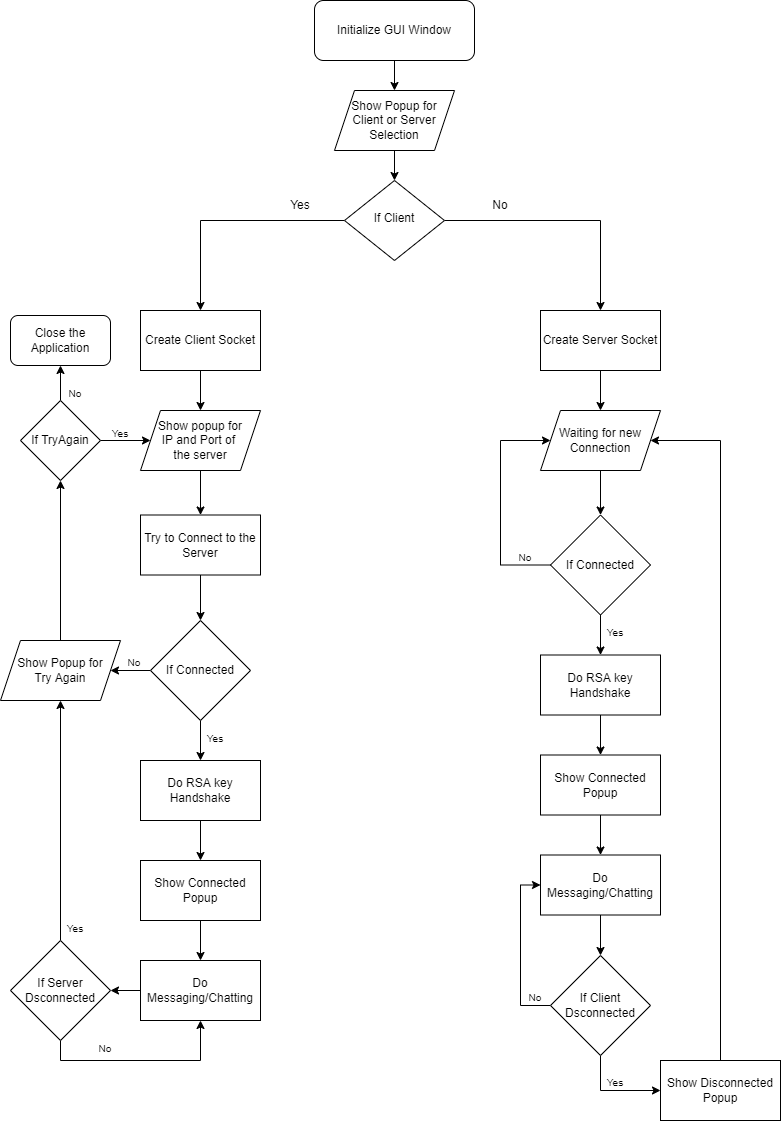

The diagram above was exported from draw.io. Its source (the exported page's mxGraphModel, read from the mxfile embedded in the PNG):
<mxGraphModel dx="1038" dy="585" grid="1" gridSize="10" guides="1" tooltips="1" connect="1" arrows="1" fold="1" page="1" pageScale="1" pageWidth="827" pageHeight="1169" math="0" shadow="0">
  <root>
    <mxCell id="WIyWlLk6GJQsqaUBKTNV-0" />
    <mxCell id="WIyWlLk6GJQsqaUBKTNV-1" parent="WIyWlLk6GJQsqaUBKTNV-0" />
    <mxCell id="jPB8AM4WbSMqFfD6-V4N-4" style="edgeStyle=orthogonalEdgeStyle;rounded=0;orthogonalLoop=1;jettySize=auto;html=1;exitX=0.5;exitY=1;exitDx=0;exitDy=0;entryX=0.5;entryY=0;entryDx=0;entryDy=0;" parent="WIyWlLk6GJQsqaUBKTNV-1" source="WIyWlLk6GJQsqaUBKTNV-3" target="jPB8AM4WbSMqFfD6-V4N-3" edge="1">
      <mxGeometry relative="1" as="geometry" />
    </mxCell>
    <mxCell id="WIyWlLk6GJQsqaUBKTNV-3" value="Initialize GUI Window" style="rounded=1;whiteSpace=wrap;html=1;fontSize=12;glass=0;strokeWidth=1;shadow=0;" parent="WIyWlLk6GJQsqaUBKTNV-1" vertex="1">
      <mxGeometry x="334" y="30" width="160" height="60" as="geometry" />
    </mxCell>
    <mxCell id="jPB8AM4WbSMqFfD6-V4N-8" style="edgeStyle=orthogonalEdgeStyle;rounded=0;orthogonalLoop=1;jettySize=auto;html=1;exitX=0;exitY=0.5;exitDx=0;exitDy=0;entryX=0.5;entryY=0;entryDx=0;entryDy=0;" parent="WIyWlLk6GJQsqaUBKTNV-1" source="WIyWlLk6GJQsqaUBKTNV-6" target="jPB8AM4WbSMqFfD6-V4N-6" edge="1">
      <mxGeometry relative="1" as="geometry" />
    </mxCell>
    <mxCell id="jPB8AM4WbSMqFfD6-V4N-9" style="edgeStyle=orthogonalEdgeStyle;rounded=0;orthogonalLoop=1;jettySize=auto;html=1;exitX=1;exitY=0.5;exitDx=0;exitDy=0;entryX=0.5;entryY=0;entryDx=0;entryDy=0;" parent="WIyWlLk6GJQsqaUBKTNV-1" source="WIyWlLk6GJQsqaUBKTNV-6" target="jPB8AM4WbSMqFfD6-V4N-7" edge="1">
      <mxGeometry relative="1" as="geometry" />
    </mxCell>
    <mxCell id="WIyWlLk6GJQsqaUBKTNV-6" value="If Client" style="rhombus;whiteSpace=wrap;html=1;shadow=0;fontFamily=Helvetica;fontSize=12;align=center;strokeWidth=1;spacing=6;spacingTop=-4;" parent="WIyWlLk6GJQsqaUBKTNV-1" vertex="1">
      <mxGeometry x="364" y="210" width="100" height="80" as="geometry" />
    </mxCell>
    <mxCell id="jPB8AM4WbSMqFfD6-V4N-5" style="edgeStyle=orthogonalEdgeStyle;rounded=0;orthogonalLoop=1;jettySize=auto;html=1;exitX=0.5;exitY=1;exitDx=0;exitDy=0;entryX=0.5;entryY=0;entryDx=0;entryDy=0;" parent="WIyWlLk6GJQsqaUBKTNV-1" source="jPB8AM4WbSMqFfD6-V4N-3" target="WIyWlLk6GJQsqaUBKTNV-6" edge="1">
      <mxGeometry relative="1" as="geometry" />
    </mxCell>
    <mxCell id="jPB8AM4WbSMqFfD6-V4N-3" value="Show Popup for Client or Server Selection" style="shape=parallelogram;perimeter=parallelogramPerimeter;whiteSpace=wrap;html=1;fixedSize=1;" parent="WIyWlLk6GJQsqaUBKTNV-1" vertex="1">
      <mxGeometry x="354" y="120" width="120" height="60" as="geometry" />
    </mxCell>
    <mxCell id="jPB8AM4WbSMqFfD6-V4N-13" style="edgeStyle=orthogonalEdgeStyle;rounded=0;orthogonalLoop=1;jettySize=auto;html=1;exitX=0.5;exitY=1;exitDx=0;exitDy=0;entryX=0.5;entryY=0;entryDx=0;entryDy=0;" parent="WIyWlLk6GJQsqaUBKTNV-1" source="jPB8AM4WbSMqFfD6-V4N-6" target="jPB8AM4WbSMqFfD6-V4N-12" edge="1">
      <mxGeometry relative="1" as="geometry" />
    </mxCell>
    <mxCell id="jPB8AM4WbSMqFfD6-V4N-6" value="Create Client Socket" style="rounded=0;whiteSpace=wrap;html=1;" parent="WIyWlLk6GJQsqaUBKTNV-1" vertex="1">
      <mxGeometry x="160" y="340" width="120" height="60" as="geometry" />
    </mxCell>
    <mxCell id="jPB8AM4WbSMqFfD6-V4N-48" style="edgeStyle=orthogonalEdgeStyle;rounded=0;orthogonalLoop=1;jettySize=auto;html=1;exitX=0.5;exitY=1;exitDx=0;exitDy=0;entryX=0.5;entryY=0;entryDx=0;entryDy=0;fontSize=12;" parent="WIyWlLk6GJQsqaUBKTNV-1" source="jPB8AM4WbSMqFfD6-V4N-7" target="jPB8AM4WbSMqFfD6-V4N-47" edge="1">
      <mxGeometry relative="1" as="geometry" />
    </mxCell>
    <mxCell id="jPB8AM4WbSMqFfD6-V4N-7" value="Create Server Socket" style="rounded=0;whiteSpace=wrap;html=1;" parent="WIyWlLk6GJQsqaUBKTNV-1" vertex="1">
      <mxGeometry x="560" y="340" width="120" height="60" as="geometry" />
    </mxCell>
    <mxCell id="jPB8AM4WbSMqFfD6-V4N-10" value="Yes" style="text;html=1;strokeColor=none;fillColor=none;align=center;verticalAlign=middle;whiteSpace=wrap;rounded=0;" parent="WIyWlLk6GJQsqaUBKTNV-1" vertex="1">
      <mxGeometry x="290" y="220" width="60" height="30" as="geometry" />
    </mxCell>
    <mxCell id="jPB8AM4WbSMqFfD6-V4N-11" value="No" style="text;html=1;strokeColor=none;fillColor=none;align=center;verticalAlign=middle;whiteSpace=wrap;rounded=0;" parent="WIyWlLk6GJQsqaUBKTNV-1" vertex="1">
      <mxGeometry x="490" y="220" width="60" height="30" as="geometry" />
    </mxCell>
    <mxCell id="jPB8AM4WbSMqFfD6-V4N-15" style="edgeStyle=orthogonalEdgeStyle;rounded=0;orthogonalLoop=1;jettySize=auto;html=1;exitX=0.5;exitY=1;exitDx=0;exitDy=0;entryX=0.5;entryY=0;entryDx=0;entryDy=0;" parent="WIyWlLk6GJQsqaUBKTNV-1" source="jPB8AM4WbSMqFfD6-V4N-12" target="jPB8AM4WbSMqFfD6-V4N-14" edge="1">
      <mxGeometry relative="1" as="geometry" />
    </mxCell>
    <mxCell id="jPB8AM4WbSMqFfD6-V4N-12" value="Show popup for&lt;br&gt;IP and Port of &lt;br&gt;the server" style="shape=parallelogram;perimeter=parallelogramPerimeter;whiteSpace=wrap;html=1;fixedSize=1;" parent="WIyWlLk6GJQsqaUBKTNV-1" vertex="1">
      <mxGeometry x="160" y="440" width="120" height="60" as="geometry" />
    </mxCell>
    <mxCell id="jPB8AM4WbSMqFfD6-V4N-18" style="edgeStyle=orthogonalEdgeStyle;rounded=0;orthogonalLoop=1;jettySize=auto;html=1;exitX=0.5;exitY=1;exitDx=0;exitDy=0;entryX=0.5;entryY=0;entryDx=0;entryDy=0;" parent="WIyWlLk6GJQsqaUBKTNV-1" source="jPB8AM4WbSMqFfD6-V4N-14" target="jPB8AM4WbSMqFfD6-V4N-17" edge="1">
      <mxGeometry relative="1" as="geometry" />
    </mxCell>
    <mxCell id="jPB8AM4WbSMqFfD6-V4N-14" value="Try to Connect to the Server" style="rounded=0;whiteSpace=wrap;html=1;" parent="WIyWlLk6GJQsqaUBKTNV-1" vertex="1">
      <mxGeometry x="160" y="544.5" width="120" height="60" as="geometry" />
    </mxCell>
    <mxCell id="jPB8AM4WbSMqFfD6-V4N-26" value="" style="edgeStyle=orthogonalEdgeStyle;rounded=0;orthogonalLoop=1;jettySize=auto;html=1;" parent="WIyWlLk6GJQsqaUBKTNV-1" source="jPB8AM4WbSMqFfD6-V4N-17" target="jPB8AM4WbSMqFfD6-V4N-19" edge="1">
      <mxGeometry relative="1" as="geometry" />
    </mxCell>
    <mxCell id="jPB8AM4WbSMqFfD6-V4N-33" style="edgeStyle=orthogonalEdgeStyle;rounded=0;orthogonalLoop=1;jettySize=auto;html=1;exitX=0.5;exitY=1;exitDx=0;exitDy=0;entryX=0.5;entryY=0;entryDx=0;entryDy=0;fontSize=12;" parent="WIyWlLk6GJQsqaUBKTNV-1" source="jPB8AM4WbSMqFfD6-V4N-17" target="jPB8AM4WbSMqFfD6-V4N-32" edge="1">
      <mxGeometry relative="1" as="geometry" />
    </mxCell>
    <mxCell id="jPB8AM4WbSMqFfD6-V4N-17" value="If Connected" style="rhombus;whiteSpace=wrap;html=1;" parent="WIyWlLk6GJQsqaUBKTNV-1" vertex="1">
      <mxGeometry x="170" y="650" width="100" height="100" as="geometry" />
    </mxCell>
    <mxCell id="jPB8AM4WbSMqFfD6-V4N-23" style="edgeStyle=orthogonalEdgeStyle;rounded=0;orthogonalLoop=1;jettySize=auto;html=1;exitX=0.5;exitY=0;exitDx=0;exitDy=0;entryX=0.5;entryY=1;entryDx=0;entryDy=0;" parent="WIyWlLk6GJQsqaUBKTNV-1" source="jPB8AM4WbSMqFfD6-V4N-19" target="jPB8AM4WbSMqFfD6-V4N-21" edge="1">
      <mxGeometry relative="1" as="geometry" />
    </mxCell>
    <mxCell id="jPB8AM4WbSMqFfD6-V4N-19" value="Show Popup for&lt;br&gt;Try Again" style="shape=parallelogram;perimeter=parallelogramPerimeter;whiteSpace=wrap;html=1;fixedSize=1;" parent="WIyWlLk6GJQsqaUBKTNV-1" vertex="1">
      <mxGeometry x="20" y="670" width="120" height="60" as="geometry" />
    </mxCell>
    <mxCell id="jPB8AM4WbSMqFfD6-V4N-25" style="edgeStyle=orthogonalEdgeStyle;rounded=0;orthogonalLoop=1;jettySize=auto;html=1;exitX=0.5;exitY=0;exitDx=0;exitDy=0;entryX=0.5;entryY=1;entryDx=0;entryDy=0;" parent="WIyWlLk6GJQsqaUBKTNV-1" source="jPB8AM4WbSMqFfD6-V4N-21" target="jPB8AM4WbSMqFfD6-V4N-24" edge="1">
      <mxGeometry relative="1" as="geometry" />
    </mxCell>
    <mxCell id="jPB8AM4WbSMqFfD6-V4N-46" style="edgeStyle=orthogonalEdgeStyle;rounded=0;orthogonalLoop=1;jettySize=auto;html=1;exitX=1;exitY=0.5;exitDx=0;exitDy=0;entryX=0;entryY=0.5;entryDx=0;entryDy=0;fontSize=12;" parent="WIyWlLk6GJQsqaUBKTNV-1" source="jPB8AM4WbSMqFfD6-V4N-21" target="jPB8AM4WbSMqFfD6-V4N-12" edge="1">
      <mxGeometry relative="1" as="geometry" />
    </mxCell>
    <mxCell id="jPB8AM4WbSMqFfD6-V4N-21" value="If TryAgain" style="rhombus;whiteSpace=wrap;html=1;" parent="WIyWlLk6GJQsqaUBKTNV-1" vertex="1">
      <mxGeometry x="40" y="430" width="80" height="80" as="geometry" />
    </mxCell>
    <mxCell id="jPB8AM4WbSMqFfD6-V4N-24" value="Close the&lt;br&gt;Application" style="rounded=1;whiteSpace=wrap;html=1;" parent="WIyWlLk6GJQsqaUBKTNV-1" vertex="1">
      <mxGeometry x="30" y="345" width="100" height="50" as="geometry" />
    </mxCell>
    <mxCell id="jPB8AM4WbSMqFfD6-V4N-28" value="Yes" style="text;html=1;strokeColor=none;fillColor=none;align=center;verticalAlign=middle;whiteSpace=wrap;rounded=0;fontSize=10;" parent="WIyWlLk6GJQsqaUBKTNV-1" vertex="1">
      <mxGeometry x="125" y="455" width="30" height="15" as="geometry" />
    </mxCell>
    <mxCell id="jPB8AM4WbSMqFfD6-V4N-30" value="No" style="text;html=1;strokeColor=none;fillColor=none;align=center;verticalAlign=middle;whiteSpace=wrap;rounded=0;fontSize=10;" parent="WIyWlLk6GJQsqaUBKTNV-1" vertex="1">
      <mxGeometry x="80" y="415" width="30" height="15" as="geometry" />
    </mxCell>
    <mxCell id="jPB8AM4WbSMqFfD6-V4N-31" value="No" style="text;html=1;strokeColor=none;fillColor=none;align=center;verticalAlign=middle;whiteSpace=wrap;rounded=0;fontSize=10;" parent="WIyWlLk6GJQsqaUBKTNV-1" vertex="1">
      <mxGeometry x="139" y="684" width="30" height="15" as="geometry" />
    </mxCell>
    <mxCell id="jPB8AM4WbSMqFfD6-V4N-36" style="edgeStyle=orthogonalEdgeStyle;rounded=0;orthogonalLoop=1;jettySize=auto;html=1;exitX=0.5;exitY=1;exitDx=0;exitDy=0;fontSize=12;" parent="WIyWlLk6GJQsqaUBKTNV-1" source="jPB8AM4WbSMqFfD6-V4N-32" target="jPB8AM4WbSMqFfD6-V4N-35" edge="1">
      <mxGeometry relative="1" as="geometry" />
    </mxCell>
    <mxCell id="jPB8AM4WbSMqFfD6-V4N-32" value="&lt;span style=&quot;font-size: 12px;&quot;&gt;Do RSA key Handshake&lt;/span&gt;" style="rounded=0;whiteSpace=wrap;html=1;fontSize=10;" parent="WIyWlLk6GJQsqaUBKTNV-1" vertex="1">
      <mxGeometry x="160" y="790" width="120" height="60" as="geometry" />
    </mxCell>
    <mxCell id="jPB8AM4WbSMqFfD6-V4N-34" value="Yes" style="text;html=1;strokeColor=none;fillColor=none;align=center;verticalAlign=middle;whiteSpace=wrap;rounded=0;fontSize=10;" parent="WIyWlLk6GJQsqaUBKTNV-1" vertex="1">
      <mxGeometry x="220" y="760" width="30" height="15" as="geometry" />
    </mxCell>
    <mxCell id="jPB8AM4WbSMqFfD6-V4N-38" style="edgeStyle=orthogonalEdgeStyle;rounded=0;orthogonalLoop=1;jettySize=auto;html=1;exitX=0.5;exitY=1;exitDx=0;exitDy=0;entryX=0.5;entryY=0;entryDx=0;entryDy=0;fontSize=12;" parent="WIyWlLk6GJQsqaUBKTNV-1" source="jPB8AM4WbSMqFfD6-V4N-35" target="jPB8AM4WbSMqFfD6-V4N-37" edge="1">
      <mxGeometry relative="1" as="geometry" />
    </mxCell>
    <mxCell id="jPB8AM4WbSMqFfD6-V4N-35" value="Show Connected Popup" style="rounded=0;whiteSpace=wrap;html=1;fontSize=12;" parent="WIyWlLk6GJQsqaUBKTNV-1" vertex="1">
      <mxGeometry x="160" y="890" width="120" height="60" as="geometry" />
    </mxCell>
    <mxCell id="jPB8AM4WbSMqFfD6-V4N-40" value="" style="edgeStyle=orthogonalEdgeStyle;rounded=0;orthogonalLoop=1;jettySize=auto;html=1;fontSize=12;" parent="WIyWlLk6GJQsqaUBKTNV-1" source="jPB8AM4WbSMqFfD6-V4N-37" target="jPB8AM4WbSMqFfD6-V4N-39" edge="1">
      <mxGeometry relative="1" as="geometry" />
    </mxCell>
    <mxCell id="jPB8AM4WbSMqFfD6-V4N-37" value="Do Messaging/Chatting" style="rounded=0;whiteSpace=wrap;html=1;fontSize=12;" parent="WIyWlLk6GJQsqaUBKTNV-1" vertex="1">
      <mxGeometry x="160" y="990" width="120" height="60" as="geometry" />
    </mxCell>
    <mxCell id="jPB8AM4WbSMqFfD6-V4N-41" style="edgeStyle=orthogonalEdgeStyle;rounded=0;orthogonalLoop=1;jettySize=auto;html=1;exitX=0.5;exitY=0;exitDx=0;exitDy=0;entryX=0.5;entryY=1;entryDx=0;entryDy=0;fontSize=12;" parent="WIyWlLk6GJQsqaUBKTNV-1" source="jPB8AM4WbSMqFfD6-V4N-39" target="jPB8AM4WbSMqFfD6-V4N-19" edge="1">
      <mxGeometry relative="1" as="geometry" />
    </mxCell>
    <mxCell id="jPB8AM4WbSMqFfD6-V4N-42" style="edgeStyle=orthogonalEdgeStyle;rounded=0;orthogonalLoop=1;jettySize=auto;html=1;exitX=0.5;exitY=1;exitDx=0;exitDy=0;entryX=0.5;entryY=1;entryDx=0;entryDy=0;fontSize=12;" parent="WIyWlLk6GJQsqaUBKTNV-1" source="jPB8AM4WbSMqFfD6-V4N-39" target="jPB8AM4WbSMqFfD6-V4N-37" edge="1">
      <mxGeometry relative="1" as="geometry" />
    </mxCell>
    <mxCell id="jPB8AM4WbSMqFfD6-V4N-39" value="If Server Dsconnected" style="rhombus;whiteSpace=wrap;html=1;fontSize=12;" parent="WIyWlLk6GJQsqaUBKTNV-1" vertex="1">
      <mxGeometry x="30" y="970" width="100" height="100" as="geometry" />
    </mxCell>
    <mxCell id="jPB8AM4WbSMqFfD6-V4N-43" value="Yes" style="text;html=1;strokeColor=none;fillColor=none;align=center;verticalAlign=middle;whiteSpace=wrap;rounded=0;fontSize=10;" parent="WIyWlLk6GJQsqaUBKTNV-1" vertex="1">
      <mxGeometry x="80" y="950" width="30" height="15" as="geometry" />
    </mxCell>
    <mxCell id="jPB8AM4WbSMqFfD6-V4N-44" value="No" style="text;html=1;strokeColor=none;fillColor=none;align=center;verticalAlign=middle;whiteSpace=wrap;rounded=0;fontSize=10;" parent="WIyWlLk6GJQsqaUBKTNV-1" vertex="1">
      <mxGeometry x="110" y="1070" width="30" height="15" as="geometry" />
    </mxCell>
    <mxCell id="jPB8AM4WbSMqFfD6-V4N-51" style="edgeStyle=orthogonalEdgeStyle;rounded=0;orthogonalLoop=1;jettySize=auto;html=1;exitX=0.5;exitY=1;exitDx=0;exitDy=0;entryX=0.5;entryY=0;entryDx=0;entryDy=0;fontSize=12;" parent="WIyWlLk6GJQsqaUBKTNV-1" source="jPB8AM4WbSMqFfD6-V4N-47" target="jPB8AM4WbSMqFfD6-V4N-50" edge="1">
      <mxGeometry relative="1" as="geometry" />
    </mxCell>
    <mxCell id="jPB8AM4WbSMqFfD6-V4N-47" value="Waiting for new Connection" style="shape=parallelogram;perimeter=parallelogramPerimeter;whiteSpace=wrap;html=1;fixedSize=1;" parent="WIyWlLk6GJQsqaUBKTNV-1" vertex="1">
      <mxGeometry x="560" y="440" width="120" height="60" as="geometry" />
    </mxCell>
    <mxCell id="jPB8AM4WbSMqFfD6-V4N-56" style="edgeStyle=orthogonalEdgeStyle;rounded=0;orthogonalLoop=1;jettySize=auto;html=1;exitX=0;exitY=0.5;exitDx=0;exitDy=0;entryX=0;entryY=0.5;entryDx=0;entryDy=0;fontSize=12;" parent="WIyWlLk6GJQsqaUBKTNV-1" source="jPB8AM4WbSMqFfD6-V4N-50" target="jPB8AM4WbSMqFfD6-V4N-47" edge="1">
      <mxGeometry relative="1" as="geometry">
        <Array as="points">
          <mxPoint x="520" y="595" />
          <mxPoint x="520" y="470" />
        </Array>
      </mxGeometry>
    </mxCell>
    <mxCell id="jPB8AM4WbSMqFfD6-V4N-65" style="edgeStyle=orthogonalEdgeStyle;rounded=0;orthogonalLoop=1;jettySize=auto;html=1;exitX=0.5;exitY=1;exitDx=0;exitDy=0;entryX=0.5;entryY=0;entryDx=0;entryDy=0;fontSize=12;" parent="WIyWlLk6GJQsqaUBKTNV-1" source="jPB8AM4WbSMqFfD6-V4N-50" target="jPB8AM4WbSMqFfD6-V4N-59" edge="1">
      <mxGeometry relative="1" as="geometry" />
    </mxCell>
    <mxCell id="jPB8AM4WbSMqFfD6-V4N-50" value="If Connected" style="rhombus;whiteSpace=wrap;html=1;" parent="WIyWlLk6GJQsqaUBKTNV-1" vertex="1">
      <mxGeometry x="570" y="544.5" width="100" height="100" as="geometry" />
    </mxCell>
    <mxCell id="jPB8AM4WbSMqFfD6-V4N-53" value="No" style="text;html=1;strokeColor=none;fillColor=none;align=center;verticalAlign=middle;whiteSpace=wrap;rounded=0;fontSize=10;" parent="WIyWlLk6GJQsqaUBKTNV-1" vertex="1">
      <mxGeometry x="530" y="579" width="30" height="15" as="geometry" />
    </mxCell>
    <mxCell id="jPB8AM4WbSMqFfD6-V4N-58" style="edgeStyle=orthogonalEdgeStyle;rounded=0;orthogonalLoop=1;jettySize=auto;html=1;exitX=0.5;exitY=1;exitDx=0;exitDy=0;fontSize=12;" parent="WIyWlLk6GJQsqaUBKTNV-1" source="jPB8AM4WbSMqFfD6-V4N-59" target="jPB8AM4WbSMqFfD6-V4N-62" edge="1">
      <mxGeometry relative="1" as="geometry" />
    </mxCell>
    <mxCell id="jPB8AM4WbSMqFfD6-V4N-59" value="&lt;span style=&quot;font-size: 12px;&quot;&gt;Do RSA key Handshake&lt;/span&gt;" style="rounded=0;whiteSpace=wrap;html=1;fontSize=10;" parent="WIyWlLk6GJQsqaUBKTNV-1" vertex="1">
      <mxGeometry x="560" y="684.5" width="120" height="60" as="geometry" />
    </mxCell>
    <mxCell id="jPB8AM4WbSMqFfD6-V4N-60" value="Yes" style="text;html=1;strokeColor=none;fillColor=none;align=center;verticalAlign=middle;whiteSpace=wrap;rounded=0;fontSize=10;" parent="WIyWlLk6GJQsqaUBKTNV-1" vertex="1">
      <mxGeometry x="620" y="654.5" width="30" height="15" as="geometry" />
    </mxCell>
    <mxCell id="jPB8AM4WbSMqFfD6-V4N-61" style="edgeStyle=orthogonalEdgeStyle;rounded=0;orthogonalLoop=1;jettySize=auto;html=1;exitX=0.5;exitY=1;exitDx=0;exitDy=0;entryX=0.5;entryY=0;entryDx=0;entryDy=0;fontSize=12;" parent="WIyWlLk6GJQsqaUBKTNV-1" source="jPB8AM4WbSMqFfD6-V4N-62" target="jPB8AM4WbSMqFfD6-V4N-63" edge="1">
      <mxGeometry relative="1" as="geometry" />
    </mxCell>
    <mxCell id="jPB8AM4WbSMqFfD6-V4N-62" value="Show Connected Popup" style="rounded=0;whiteSpace=wrap;html=1;fontSize=12;" parent="WIyWlLk6GJQsqaUBKTNV-1" vertex="1">
      <mxGeometry x="560" y="784.5" width="120" height="60" as="geometry" />
    </mxCell>
    <mxCell id="jPB8AM4WbSMqFfD6-V4N-72" style="edgeStyle=orthogonalEdgeStyle;rounded=0;orthogonalLoop=1;jettySize=auto;html=1;exitX=0.5;exitY=1;exitDx=0;exitDy=0;entryX=0.5;entryY=0;entryDx=0;entryDy=0;fontSize=12;" parent="WIyWlLk6GJQsqaUBKTNV-1" source="jPB8AM4WbSMqFfD6-V4N-63" target="jPB8AM4WbSMqFfD6-V4N-66" edge="1">
      <mxGeometry relative="1" as="geometry" />
    </mxCell>
    <mxCell id="jPB8AM4WbSMqFfD6-V4N-63" value="Do Messaging/Chatting" style="rounded=0;whiteSpace=wrap;html=1;fontSize=12;" parent="WIyWlLk6GJQsqaUBKTNV-1" vertex="1">
      <mxGeometry x="560" y="884.5" width="120" height="60" as="geometry" />
    </mxCell>
    <mxCell id="jPB8AM4WbSMqFfD6-V4N-79" style="edgeStyle=orthogonalEdgeStyle;rounded=0;orthogonalLoop=1;jettySize=auto;html=1;exitX=0;exitY=0.5;exitDx=0;exitDy=0;entryX=0;entryY=0.5;entryDx=0;entryDy=0;fontSize=12;" parent="WIyWlLk6GJQsqaUBKTNV-1" source="jPB8AM4WbSMqFfD6-V4N-66" target="jPB8AM4WbSMqFfD6-V4N-63" edge="1">
      <mxGeometry relative="1" as="geometry" />
    </mxCell>
    <mxCell id="WWMMdT-zPmr-aNsbwVYB-1" style="edgeStyle=orthogonalEdgeStyle;rounded=0;orthogonalLoop=1;jettySize=auto;html=1;exitX=0.5;exitY=1;exitDx=0;exitDy=0;entryX=0;entryY=0.5;entryDx=0;entryDy=0;" edge="1" parent="WIyWlLk6GJQsqaUBKTNV-1" source="jPB8AM4WbSMqFfD6-V4N-66" target="WWMMdT-zPmr-aNsbwVYB-0">
      <mxGeometry relative="1" as="geometry" />
    </mxCell>
    <mxCell id="jPB8AM4WbSMqFfD6-V4N-66" value="If Client Dsconnected" style="rhombus;whiteSpace=wrap;html=1;fontSize=12;" parent="WIyWlLk6GJQsqaUBKTNV-1" vertex="1">
      <mxGeometry x="570" y="985" width="100" height="100" as="geometry" />
    </mxCell>
    <mxCell id="jPB8AM4WbSMqFfD6-V4N-67" value="Yes" style="text;html=1;strokeColor=none;fillColor=none;align=center;verticalAlign=middle;whiteSpace=wrap;rounded=0;fontSize=10;" parent="WIyWlLk6GJQsqaUBKTNV-1" vertex="1">
      <mxGeometry x="620" y="1104" width="30" height="15" as="geometry" />
    </mxCell>
    <mxCell id="jPB8AM4WbSMqFfD6-V4N-68" value="No" style="text;html=1;strokeColor=none;fillColor=none;align=center;verticalAlign=middle;whiteSpace=wrap;rounded=0;fontSize=10;" parent="WIyWlLk6GJQsqaUBKTNV-1" vertex="1">
      <mxGeometry x="540" y="1019" width="30" height="15" as="geometry" />
    </mxCell>
    <mxCell id="WWMMdT-zPmr-aNsbwVYB-2" style="edgeStyle=orthogonalEdgeStyle;rounded=0;orthogonalLoop=1;jettySize=auto;html=1;exitX=0.5;exitY=0;exitDx=0;exitDy=0;entryX=1;entryY=0.5;entryDx=0;entryDy=0;" edge="1" parent="WIyWlLk6GJQsqaUBKTNV-1" source="WWMMdT-zPmr-aNsbwVYB-0" target="jPB8AM4WbSMqFfD6-V4N-47">
      <mxGeometry relative="1" as="geometry">
        <Array as="points">
          <mxPoint x="740" y="470" />
        </Array>
      </mxGeometry>
    </mxCell>
    <mxCell id="WWMMdT-zPmr-aNsbwVYB-0" value="Show Disconnected Popup" style="rounded=0;whiteSpace=wrap;html=1;" vertex="1" parent="WIyWlLk6GJQsqaUBKTNV-1">
      <mxGeometry x="680" y="1090" width="120" height="60" as="geometry" />
    </mxCell>
  </root>
</mxGraphModel>